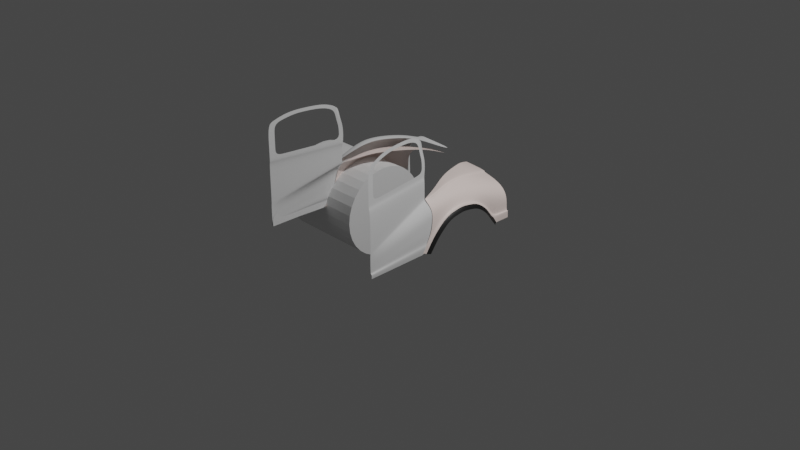 # Source: 2_Door.blend  (saved by Blender 2.93.21; exported with 4.5.12 LTS)
import bpy
from mathutils import Matrix  # noqa: F401  (used for matrix-valued properties, if any)

bpy.ops.wm.read_factory_settings(use_empty=True)
scene = bpy.context.scene
scene.name = 'Scene'

# ---- collections
col_collection = bpy.data.collections.new('Collection'); scene.collection.children.link(col_collection)
col_initial = bpy.data.collections.new('Initial'); scene.collection.children.link(col_initial)
col_disposable = bpy.data.collections.new('Disposable'); scene.collection.children.link(col_disposable)

# ---- materials (node trees are filled in below, after node groups)
mat_material = bpy.data.materials.new('Material')
mat_material.use_transparent_shadow = False
mat_material_001 = bpy.data.materials.new('Material.001')
mat_material_001.use_transparent_shadow = False

# ---- material node trees
mat_material.use_nodes = True; mat_material.node_tree.nodes.clear()
_N = mat_material.node_tree.nodes; _L = mat_material.node_tree.links
n0 = _N.new('ShaderNodeBsdfPrincipled'); n0.name = 'Principled BSDF'; n0.location = (10, 300)
n0.distribution = 'GGX'
n0.subsurface_method = 'BURLEY'
n0.inputs[0].default_value = (1.0, 0.8455, 0.7932, 1.0)
n0.inputs[3].default_value = 1.45
n0.inputs[27].default_value = (0.0, 0.0, 0.0, 1.0)
n0.inputs[28].default_value = 1.0
n1 = _N.new('ShaderNodeOutputMaterial'); n1.name = 'Material Output'; n1.location = (300, 300)
_L.new(n0.outputs[0], n1.inputs[0])
n1.is_active_output = True
mat_material_001.use_nodes = True; mat_material_001.node_tree.nodes.clear()
_N = mat_material_001.node_tree.nodes; _L = mat_material_001.node_tree.links
n0 = _N.new('ShaderNodeBsdfPrincipled'); n0.name = 'Principled BSDF'; n0.location = (10, 300)
n0.distribution = 'GGX'
n0.subsurface_method = 'BURLEY'
n0.inputs[0].default_value = (0.005604, 0.005604, 0.005604, 1.0)
n0.inputs[3].default_value = 1.45
n0.inputs[27].default_value = (0.0, 0.0, 0.0, 1.0)
n0.inputs[28].default_value = 1.0
n1 = _N.new('ShaderNodeOutputMaterial'); n1.name = 'Material Output'; n1.location = (300, 300)
_L.new(n0.outputs[0], n1.inputs[0])
n1.is_active_output = True

# ---- world
world_world = bpy.data.worlds.new('World'); scene.world = world_world
world_world.use_nodes = True; world_world.node_tree.nodes.clear()
_N = world_world.node_tree.nodes; _L = world_world.node_tree.links
n0 = _N.new('ShaderNodeOutputWorld'); n0.name = 'World Output'; n0.location = (300, 300)
n1 = _N.new('ShaderNodeBackground'); n1.name = 'Background'; n1.location = (10, 300)
n1.inputs[0].default_value = (0.05088, 0.05088, 0.05088, 1.0)
_L.new(n1.outputs[0], n0.inputs[0])
n0.is_active_output = True
world_world.color = (0.05088, 0.05088, 0.05088)
world_world.use_sun_shadow = False
world_world.sun_shadow_jitter_overblur = 0.0

# ---- cameras
cam_camera = bpy.data.cameras.new('Camera')
cam_camera.clip_end = 100.0
cam_camera.ortho_scale = 7.314

# ---- lights
light_light = bpy.data.lights.new('Light', 'POINT')
light_light.transmission_factor = 0.0
light_light.energy = 1000.0
light_light.shadow_soft_size = 0.1
light_light.shadow_maximum_resolution = 0.006
light_light.use_absolute_resolution = True

# ---- meshes
me_circle = bpy.data.meshes.new('Circle')
me_circle.from_pydata([(-1.36, 2.488, -0.4913), (-1.701, 0.8181, -1.186), (-1.658, 1.316, -0.9876), (-1.562, 1.957, -0.7149), (-1.701, 0.282, -1.446), (-1.626, -0.09142, -1.626), (-1.097, 2.51, -1.884), (-1.257, 1.974, -1.925), (-1.37, 1.334, -1.974), (-1.427, 0.9016, -2.007), (-1.437, 0.4124, -2.045), (-1.399, 0.01723, -2.075), (-1.295, -0.3497, -2.103), (-1.248, -0.6507, -2.126), (-0.7835, 2.516, -2.222), (-0.8892, 2.027, -2.222), (-1.382, 2.44, -0.5164), (-1.114, 2.453, -1.888), (-0.7949, 2.463, -2.222), (-1.537, -0.6712, -1.827), (-1.311, 2.495, -1.25), (-1.498, 1.85, -1.413), (-1.639, 1.272, -1.526), (-1.71, 0.7983, -1.618), (-1.713, 0.2864, -1.717), (-1.643, -0.1084, -1.795), (-1.562, -0.4831, -1.869), (-1.331, 2.426, -1.267), (-1.531, -0.69, -1.837), (-1.514, -0.7069, -1.856), (-1.243, 2.494, -1.297), (-1.258, 2.491, -1.271), (-1.453, 1.851, -1.445), (-1.432, 1.853, -1.459), (-1.576, 1.274, -1.571), (-1.603, 1.276, -1.564), (-1.649, 0.8046, -1.661), (-1.683, 0.8056, -1.657), (-1.656, 0.2959, -1.758), (-1.695, 0.2943, -1.752), (-1.59, -0.1009, -1.834), (-1.633, -0.1045, -1.819), (-1.499, -0.472, -1.903), (-1.552, -0.4803, -1.883), (-1.263, 2.425, -1.315), (-1.279, 2.422, -1.289), (-0.5788, 1.641, -2.222), (-1.022, 1.09, -2.222), (-1.151, 0.4408, -2.222), (-1.022, -0.2087, -2.222), (-0.5788, -0.7593, -2.222), (-0.002965, -1.134, -2.222), (-1.087, 0.7655, -2.222), (-1.087, 0.116, -2.222), (-0.3035, 1.825, -2.222), (-1.159, 1.212, -2.159), (-1.219, 0.8335, -2.149), (-1.256, 0.4266, -2.15), (-1.205, 0.06663, -2.159), (-1.121, -0.2792, -2.163), (-0.9133, -0.705, -2.174), (-1.617, 1.59, -0.8708), (-1.322, 1.608, -1.953), (-1.046, 1.647, -2.185), (-1.579, 1.519, -1.477), (-1.514, 1.522, -1.523), (-1.539, 1.522, -1.513), (-0.7469, 1.483, -2.222), (-0.5788, 1.641, -2.254), (-1.022, 1.09, -2.254), (-1.151, 0.4408, -2.254), (-1.022, -0.2087, -2.254), (-0.5788, -0.7593, -2.254), (-0.03159, -1.084, -2.225), (-1.087, 0.7655, -2.254), (-1.087, 0.116, -2.254), (-0.3035, 1.825, -2.254), (-0.7469, 1.483, -2.254), (-0.0274, 1.963, -2.285), (-0.4675, 1.641, -2.285), (-0.9728, 1.09, -2.285), (-1.088, 0.4408, -2.285), (-0.9728, -0.2087, -2.285), (-0.5375, -0.7153, -2.285), (-0.008789, -1.051, -2.285), (-1.03, 0.7655, -2.285), (-1.03, 0.116, -2.285), (-0.2221, 1.825, -2.285), (-0.6927, 1.468, -2.285), (-0.01073, 1.85, -2.37), (-0.3909, 1.55, -2.37), (-0.8618, 1.037, -2.37), (-0.9692, 0.4315, -2.37), (-0.8618, -0.1737, -2.37), (-0.4516, -0.6356, -2.37), (-0.007166, -0.9453, -2.37), (-0.9155, 0.7342, -2.37), (-0.9155, 0.1289, -2.37), (-0.1621, 1.721, -2.37), (-0.6008, 1.389, -2.37), (-1.056, 0.4368, -2.321), (-1.0, 0.1215, -2.321), (-0.02662, 1.915, -2.321), (-0.2156, 1.78, -2.321), (-0.9445, -0.1937, -2.321), (-0.5186, -0.677, -2.321), (-0.4539, 1.602, -2.321), (-0.6725, 1.434, -2.321), (-0.006554, -1.006, -2.321), (-0.9445, 1.067, -2.321), (-1.0, 0.7521, -2.321), (-0.2569, 2.497, -2.226), (-0.266, 2.07, -2.22), (-0.2615, 2.451, -2.226), (-0.2662, 2.096, -2.259), (-0.0274, 2.114, -2.285), (-0.2448, 2.084, -2.285), (-0.2627, 2.47, -2.269), (-0.0274, 2.458, -2.285), (-0.2303, 2.465, -2.282), (-0.2589, 2.513, -2.269), (-0.0274, 2.512, -2.285), (-0.2303, 2.509, -2.282), (-0.5761, -0.7805, -2.216), (0.006093, -1.158, -2.216)], [], [(16, 27, 21, 3), (25, 24, 39, 41), (26, 25, 41, 43), (27, 20, 31, 45), (24, 23, 37, 39), (2, 22, 23, 1), (1, 23, 24, 4), (4, 24, 25, 5), (0, 20, 27, 16), (18, 17, 6, 14), (62, 7, 15, 63), (65, 33, 7, 62), (15, 7, 17, 18), (61, 64, 22, 2), (23, 22, 35, 37), (44, 30, 6, 17), (33, 44, 17, 7), (36, 34, 8, 9), (38, 36, 9, 10), (40, 38, 10, 11), (42, 40, 11, 12), (29, 42, 12, 13), (64, 21, 32, 66), (19, 5, 25, 26), (21, 27, 45, 32), (30, 44, 45, 31), (65, 34, 35, 66), (34, 36, 37, 35), (36, 38, 39, 37), (38, 40, 41, 39), (40, 42, 43, 41), (42, 29, 28, 43), (44, 33, 32, 45), (19, 26, 43, 28), (112, 54, 46, 15), (55, 47, 52, 56), (56, 52, 48, 57), (57, 48, 53, 58), (58, 53, 49, 59), (59, 49, 50, 60), (12, 59, 60, 13), (11, 58, 59, 12), (10, 57, 58, 11), (9, 56, 57, 10), (8, 55, 56, 9), (47, 55, 63, 67), (15, 46, 67, 63), (33, 65, 66, 32), (22, 64, 66, 35), (3, 21, 64, 61), (34, 65, 62, 8), (8, 62, 63, 55), (52, 47, 69, 74), (48, 52, 74, 70), (46, 54, 76, 68), (53, 48, 70, 75), (47, 67, 77, 69), (50, 49, 71, 72), (67, 46, 68, 77), (51, 50, 72, 73), (49, 53, 75, 71), (74, 69, 80, 85), (69, 77, 88, 80), (70, 74, 85, 81), (75, 70, 81, 86), (71, 75, 86, 82), (72, 71, 82, 83), (77, 68, 79, 88), (68, 76, 87, 79), (73, 72, 83, 84), (101, 100, 92, 97), (103, 102, 89, 98), (104, 101, 97, 93), (105, 104, 93, 94), (107, 106, 90, 99), (106, 103, 98, 90), (108, 105, 94, 95), (110, 109, 91, 96), (109, 107, 99, 91), (100, 110, 96, 92), (81, 85, 110, 100), (80, 88, 107, 109), (85, 80, 109, 110), (84, 83, 105, 108), (79, 87, 103, 106), (88, 79, 106, 107), (83, 82, 104, 105), (82, 86, 101, 104), (87, 78, 102, 103), (86, 81, 100, 101), (15, 18, 113, 112), (87, 76, 114, 116), (78, 87, 116, 115), (116, 114, 117, 119), (115, 116, 119, 118), (112, 114, 76, 54), (113, 117, 114, 112), (119, 117, 120, 122), (118, 119, 122, 121), (117, 113, 111, 120), (18, 14, 111, 113), (50, 51, 124, 123), (50, 123, 60)])
me_circle.polygons.foreach_set('use_smooth', [True] * 103)
me_circle.polygons.foreach_set('material_index', [0, 0, 0, 0, 0, 0, 0, 0, 0, 0, 0, 0, 0, 0, 0, 0, 0, 0, 0, 0, 0, 0, 0, 0, 0, 0, 0, 0, 0, 0, 0, 0, 0, 0, 0, 0, 0, 0, 0, 0, 0, 0, 0, 0, 0, 0, 0, 0, 0, 0, 0, 0, 0, 0, 0, 0, 0, 0, 0, 0, 0, 0, 0, 0, 0, 0, 0, 0, 0, 0, 1, 1, 1, 1, 1, 1, 1, 1, 1, 1, 1, 1, 1, 1, 1, 1, 1, 1, 1, 1, 0, 0, 0, 0, 0, 0, 0, 0, 0, 0, 0, 0, 0])
_uv = me_circle.uv_layers.new(name='UVMap')
_uv.uv.foreach_set('vector', [0.0, 0.0, 0.0, 0.0, 0.0, 0.0, 0.0, 0.0, 0.0, 0.0, 0.0, 0.0, 0.0, 0.0, 0.0, 0.0, 0.0, 0.0, 0.0, 0.0, 0.0, 0.0, 0.0, 0.0, 0.0, 0.0, 0.0, 0.0, 0.0, 0.0, 0.0, 0.0, 0.0, 0.0, 0.0, 0.0, 0.0, 0.0, 0.0, 0.0, 0.0, 0.0, 0.0, 0.0, 0.0, 0.0, 0.0, 0.0, 0.0, 0.0, 0.0, 0.0, 0.0, 0.0, 0.0, 0.0, 0.0, 0.0, 0.0, 0.0, 0.0, 0.0, 0.0, 0.0, 0.0, 0.0, 0.0, 0.0, 0.0, 0.0, 0.0, 0.0, 0.0, 0.0, 0.0, 0.0, 0.0, 0.0, 0.0, 0.0, 0.0, 0.0, 0.0, 0.0, 0.0, 0.0, 0.0, 0.0, 0.0, 0.0, 0.0, 0.0, 0.0, 0.0, 0.0, 0.0, 0.0, 0.0, 0.0, 0.0, 0.0, 0.0, 0.0, 0.0, 0.0, 0.0, 0.0, 0.0, 0.0, 0.0, 0.0, 0.0, 0.0, 0.0, 0.0, 0.0, 0.0, 0.0, 0.0, 0.0, 0.0, 0.0, 0.0, 0.0, 0.0, 0.0, 0.0, 0.0, 0.0, 0.0, 0.0, 0.0, 0.0, 0.0, 0.0, 0.0, 0.0, 0.0, 0.0, 0.0, 0.0, 0.0, 0.0, 0.0, 0.0, 0.0, 0.0, 0.0, 0.0, 0.0, 0.0, 0.0, 0.0, 0.0, 0.0, 0.0, 0.0, 0.0, 0.0, 0.0, 0.0, 0.0, 0.0, 0.0, 0.0, 0.0, 0.0, 0.0, 0.0, 0.0, 0.0, 0.0, 0.0, 0.0, 0.0, 0.0, 0.0, 0.0, 0.0, 0.0, 0.0, 0.0, 0.0, 0.0, 0.0, 0.0, 0.0, 0.0, 0.0, 0.0, 0.0, 0.0, 0.0, 0.0, 0.0, 0.0, 0.0, 0.0, 0.0, 0.0, 0.0, 0.0, 0.0, 0.0, 0.0, 0.0, 0.0, 0.0, 0.0, 0.0, 0.0, 0.0, 0.0, 0.0, 0.0, 0.0, 0.0, 0.0, 0.0, 0.0, 0.0, 0.0, 0.0, 0.0, 0.0, 0.0, 0.0, 0.0, 0.0, 0.0, 0.0, 0.0, 0.0, 0.0, 0.0, 0.0, 0.0, 0.0, 0.0, 0.0, 0.0, 0.0, 0.0, 0.0, 0.0, 0.0, 0.0, 0.0, 0.0, 0.0, 0.0, 0.0, 0.0, 0.0, 0.0, 0.0, 0.0, 0.0, 0.0, 0.0, 0.0, 0.0, 0.0, 0.0, 0.0, 0.0, 0.0, 0.0, 0.0, 0.0, 0.0, 0.0, 0.0, 0.0, 0.0, 0.0, 0.0, 0.0, 0.0, 0.0, 0.0, 0.0, 0.0, 0.0, 0.0, 0.0, 0.0, 0.0, 0.0, 0.0, 0.0, 0.0, 0.0, 0.0, 0.0, 0.0, 0.0, 0.0, 0.0, 0.0, 0.0, 0.0, 0.0, 0.0, 0.0, 0.0, 0.0, 0.0, 0.0, 0.0, 0.0, 0.0, 0.0, 0.0, 0.0, 0.0, 0.0, 0.0, 0.0, 0.0, 0.0, 0.0, 0.0, 0.0, 0.0, 0.0, 0.0, 0.0, 0.0, 0.0, 0.0, 0.0, 0.0, 0.0, 0.0, 0.0, 0.0, 0.0, 0.0, 0.0, 0.0, 0.0, 0.0, 0.0, 0.0, 0.0, 0.0, 0.0, 0.0, 0.0, 0.0, 0.0, 0.0, 0.0, 0.0, 0.0, 0.0, 0.0, 0.0, 0.0, 0.0, 0.0, 0.0, 0.0, 0.0, 0.0, 0.0, 0.0, 0.0, 0.0, 0.0, 0.0, 0.0, 0.0, 0.0, 0.0, 0.0, 0.0, 0.0, 0.0, 0.0, 0.0, 0.0, 0.0, 0.0, 0.0, 0.0, 0.0, 0.0, 0.0, 0.0, 0.0, 0.0, 0.0, 0.0, 0.0, 0.0, 0.0, 0.0, 0.0, 0.0, 0.0, 0.0, 0.0, 0.0, 0.0, 0.0, 0.0, 0.0, 0.0, 0.0, 0.0, 0.0, 0.0, 0.0, 0.0, 0.0, 0.0, 0.0, 0.0, 0.0, 0.0, 0.0, 0.0, 0.0, 0.0, 0.0, 0.0, 0.0, 0.0, 0.0, 0.0, 0.0, 0.0, 0.0, 0.0, 0.0, 0.0, 0.0, 0.0, 0.0, 0.0, 0.0, 0.0, 0.0, 0.0, 0.0, 0.0, 0.0, 0.0, 0.0, 0.0, 0.0, 0.0, 0.0, 0.0, 0.0, 0.0, 0.0, 0.0, 0.0, 0.0, 0.0, 0.0, 0.0, 0.0, 0.0, 0.0, 0.0, 0.0, 0.0, 0.0, 0.0, 0.0, 0.0, 0.0, 0.0, 0.0, 0.0, 0.0, 0.0, 0.0, 0.0, 0.0, 0.0, 0.0, 0.0, 0.0, 0.0, 0.0, 0.0, 0.0, 0.0, 0.0, 0.0, 0.0, 0.0, 0.0, 0.0, 0.0, 0.0, 0.0, 0.0, 0.0, 0.0, 0.0, 0.0, 0.0, 0.0, 0.0, 0.0, 0.0, 0.0, 0.0, 0.0, 0.0, 0.0, 0.0, 0.0, 0.0, 0.0, 0.0, 0.0, 0.0, 0.0, 0.0, 0.0, 0.0, 0.0, 0.0, 0.0, 0.0, 0.0, 0.0, 0.0, 0.0, 0.0, 0.0, 0.0, 0.0, 0.0, 0.0, 0.0, 0.0, 0.0, 0.0, 0.0, 0.0, 0.0, 0.0, 0.0, 0.0, 0.0, 0.0, 0.0, 0.0, 0.0, 0.0, 0.0, 0.0, 0.0, 0.0, 0.0, 0.0, 0.0, 0.0, 0.0, 0.0, 0.0, 0.0, 0.0, 0.0, 0.0, 0.0, 0.0, 0.0, 0.0, 0.0, 0.0, 0.0, 0.0, 0.0, 0.0, 0.0, 0.0, 0.0, 0.0, 0.0, 0.0, 0.0, 0.0, 0.0, 0.0, 0.0, 0.0, 0.0, 0.0, 0.0, 0.0, 0.0, 0.0, 0.0, 0.0, 0.0, 0.0, 0.0, 0.0, 0.0, 0.0, 0.0, 0.0, 0.0, 0.0, 0.0, 0.0, 0.0, 0.0, 0.0, 0.0, 0.0, 0.0, 0.0, 0.0, 0.0, 0.0, 0.0, 0.0, 0.0, 0.0, 0.0, 0.0, 0.0, 0.0, 0.0, 0.0, 0.0, 0.0, 0.0, 0.0, 0.0, 0.0, 0.0, 0.0, 0.0, 0.0, 0.0, 0.0, 0.0, 0.0, 0.0, 0.0, 0.0, 0.0, 0.0, 0.0, 0.0, 0.0, 0.0, 0.0, 0.0, 0.0, 0.0, 0.0, 0.0, 0.0, 0.0, 0.0, 0.0, 0.0, 0.0, 0.0, 0.0, 0.0, 0.0, 0.0, 0.0, 0.0, 0.0, 0.0, 0.0, 0.0, 0.0, 0.0, 0.0, 0.0, 0.0, 0.0, 0.0, 0.0, 0.0, 0.0, 0.0, 0.0, 0.0, 0.0, 0.0, 0.0, 0.0, 0.0, 0.0, 0.0, 0.0, 0.0, 0.0, 0.0, 0.0, 0.0, 0.0, 0.0, 0.0, 0.0, 0.0, 0.0, 0.0, 0.0, 0.0, 0.0, 0.0, 0.0, 0.0, 0.0, 0.0, 0.0, 0.0, 0.0, 0.0, 0.0, 0.0, 0.0, 0.0, 0.0, 0.0, 0.0, 0.0, 0.0, 0.0, 0.0, 0.0, 0.0, 0.0, 0.0, 0.0, 0.0, 0.0, 0.0, 0.0, 0.0, 0.0, 0.0, 0.0, 0.0, 0.0, 0.0, 0.0, 0.0, 0.0, 0.0, 0.0, 0.0, 0.0, 0.0, 0.0, 0.0, 0.0, 0.0, 0.0, 0.0, 0.0, 0.0, 0.0, 0.0, 0.0, 0.0, 0.0, 0.0, 0.0, 0.0, 0.0, 0.0, 0.0, 0.0, 0.0, 0.0, 0.0, 0.0, 0.0, 0.0, 0.0, 0.0, 0.0, 0.0, 0.0, 0.0, 0.0, 0.0, 0.0, 0.0, 0.0, 0.0, 0.0, 0.0, 0.0, 0.0, 0.0, 0.0, 0.0, 0.0, 0.0, 0.0, 0.0, 0.0, 0.0, 0.0, 0.0, 0.0, 0.0, 0.0, 0.0, 0.0, 0.0, 0.0, 0.0])
me_circle.materials.append(mat_material)
me_circle.materials.append(mat_material_001)
me_circle.use_remesh_fix_poles = True
me_circle.use_remesh_preserve_attributes = False
me_circle.update()
me_circle_001 = bpy.data.meshes.new('Circle.001')
me_circle_001.from_pydata([(-1.25, -0.6714, -2.135), (-1.517, -0.7134, -1.834), (-1.501, -0.7316, -1.854), (-0.9133, -0.7241, -2.17), (-0.5855, -0.8134, -2.209), (-0.003255, -1.176, -2.241), (-0.5656, -3.226, -2.254), (-0.7841, -3.209, -2.253), (-0.7672, -3.225, -2.253), (-0.2946, -3.226, -2.254), (-0.2227, -3.223, -2.255), (-0.003255, -3.216, -2.287), (-0.5765, -0.9105, -2.207), (-0.898, -0.7861, -2.172), (-1.233, -0.7343, -2.139), (-1.488, -0.794, -1.864), (-1.503, -0.7759, -1.845), (-0.003255, -1.264, -2.239), (-0.5657, -0.9824, -2.208), (-1.472, -0.8698, -1.876), (-0.003255, -1.324, -2.241), (-0.8793, -0.8615, -2.174), (-1.212, -0.8108, -2.143), (-1.487, -0.8517, -1.858), (-0.2502, -1.024, -2.258), (-0.1475, -3.219, -2.303), (-0.2464, -1.115, -2.255), (-0.2418, -1.18, -2.257), (-0.28, -1.08, -2.207), (-0.2744, -1.146, -2.208), (-0.2847, -0.9872, -2.209), (-0.1478, -3.22, -2.255), (-2.119, -0.7286, -1.846), (-2.102, -3.216, -2.253), (-2.124, -0.7922, -1.857), (-2.131, -0.8695, -1.87), (-2.167, -0.7101, -1.802), (-2.15, -3.227, -2.209), (-2.173, -0.7737, -1.813), (-2.18, -0.85, -1.83), (-0.2514, -3.036, -2.251), (-0.8303, -3.03, -2.222), (-0.003255, -3.058, -2.283), (-0.3435, -3.028, -2.247), (-0.6197, -3.024, -2.245), (-0.847, -3.014, -2.22), (-0.1554, -3.049, -2.299), (-0.1584, -3.046, -2.251), (-2.105, -3.019, -2.221), (-2.153, -3.029, -2.177), (-2.36, -0.6904, -1.802), (-2.344, -3.227, -2.209), (-2.366, -0.754, -1.813), (-2.373, -0.8303, -1.83), (-2.346, -3.029, -2.177), (-3.403, -0.8562, -1.824), (-3.391, -3.191, -2.209), (-3.363, -0.9253, -1.813), (-3.385, -0.9862, -1.83), (-3.356, -3.018, -2.177), (-2.583, -3.228, -2.209), (-2.823, -3.228, -2.209), (-3.063, -3.228, -2.209), (-3.066, -3.03, -2.177), (-2.826, -3.03, -2.177), (-2.586, -3.03, -2.177), (-2.61, -0.8237, -1.83), (-2.846, -0.85, -1.83), (-3.083, -0.9354, -1.83), (-3.076, -0.8591, -1.813), (-2.839, -0.7737, -1.813), (-2.602, -0.7474, -1.813), (-3.07, -0.7955, -1.802), (-2.834, -0.7101, -1.802), (-2.597, -0.6838, -1.802), (-3.429, -0.9253, -1.813), (-3.515, -1.002, -1.83), (-3.468, -3.018, -2.177), (-0.4328, -2.667, -2.235), (-0.5221, -2.306, -2.223), (-0.6114, -1.945, -2.211), (-0.7007, -1.584, -2.199), (-0.79, -1.223, -2.186), (-0.7184, -2.655, -2.228), (-0.8171, -2.286, -2.211), (-0.9159, -1.917, -2.194), (-1.015, -1.549, -2.177), (-1.113, -1.18, -2.16), (-0.9537, -2.654, -2.159), (-1.06, -2.293, -2.099), (-1.167, -1.933, -2.039), (-1.274, -1.573, -1.978), (-1.38, -1.212, -1.918), (-2.109, -2.661, -2.162), (-2.113, -2.303, -2.104), (-2.118, -1.944, -2.045), (-2.122, -1.586, -1.987), (-2.127, -1.228, -1.928), (-2.157, -2.666, -2.119), (-2.162, -2.303, -2.061), (-2.166, -1.94, -2.004), (-2.171, -1.576, -1.946), (-2.175, -1.213, -1.888), (-0.5133, -1.325, -2.216), (-0.4609, -1.667, -2.223), (-0.4085, -2.009, -2.23), (-0.3562, -2.351, -2.237), (-0.3038, -2.693, -2.244), (-1.365, -1.23, -1.934), (-1.258, -1.59, -1.991), (-1.151, -1.95, -2.049), (-1.044, -2.31, -2.106), (-0.9372, -2.67, -2.164), (-0.003255, -1.613, -2.248), (-0.003255, -1.902, -2.255), (-0.003255, -2.191, -2.262), (-0.003255, -2.48, -2.269), (-0.003255, -2.769, -2.276), (-0.2274, -1.492, -2.264), (-0.213, -1.803, -2.271), (-0.1986, -2.114, -2.278), (-0.1842, -2.426, -2.285), (-0.1698, -2.737, -2.292), (-0.255, -1.463, -2.216), (-0.2357, -1.779, -2.223), (-0.2164, -2.096, -2.23), (-0.197, -2.413, -2.237), (-0.1777, -2.73, -2.244), (-2.351, -2.663, -2.119), (-2.355, -2.296, -2.061), (-2.359, -1.93, -2.004), (-2.364, -1.563, -1.946), (-2.368, -1.197, -1.888), (-3.457, -2.682, -2.119), (-3.536, -2.346, -2.061), (-3.547, -2.01, -2.004), (-3.543, -1.674, -1.946), (-3.51, -1.335, -1.888), (-3.599, -2.68, -2.119), (-3.65, -2.346, -2.061), (-3.66, -2.016, -2.004), (-3.654, -1.674, -1.946), (-3.631, -1.338, -1.888)], [], [(43, 40, 10, 9), (44, 43, 9, 6), (45, 41, 8, 7), (46, 42, 11, 25), (41, 44, 6, 8), (2, 0, 14, 15), (24, 5, 17, 26), (1, 2, 15, 16), (0, 3, 13, 14), (3, 4, 12, 13), (15, 14, 22, 19), (26, 17, 20, 27), (16, 15, 19, 23), (14, 13, 21, 22), (13, 12, 18, 21), (28, 26, 27, 29), (30, 24, 26, 28), (47, 46, 25, 31), (40, 47, 31, 10), (4, 30, 28, 12), (12, 28, 29, 18), (45, 7, 33, 48), (16, 23, 35, 34), (1, 16, 34, 32), (48, 33, 37, 49), (34, 35, 39, 38), (32, 34, 38, 36), (93, 48, 49, 98), (88, 45, 48, 93), (107, 127, 47, 40), (127, 122, 46, 47), (112, 83, 44, 41), (122, 117, 42, 46), (88, 112, 41, 45), (83, 78, 43, 44), (78, 107, 40, 43), (49, 37, 51, 54), (38, 39, 53, 52), (98, 49, 54, 128), (36, 38, 52, 50), (63, 62, 56, 59), (69, 68, 58, 57), (72, 69, 57, 55), (50, 52, 71, 74), (74, 71, 70, 73), (73, 70, 69, 72), (52, 53, 66, 71), (71, 66, 67, 70), (70, 67, 68, 69), (54, 51, 60, 65), (65, 60, 61, 64), (64, 61, 62, 63), (133, 59, 77, 138), (55, 57, 75), (59, 56, 77), (57, 58, 76, 75), (58, 137, 142, 76), (137, 136, 141, 142), (136, 135, 140, 141), (135, 134, 139, 140), (134, 133, 138, 139), (39, 102, 132, 53), (102, 101, 131, 132), (101, 100, 130, 131), (100, 99, 129, 130), (99, 98, 128, 129), (21, 18, 103, 82), (82, 103, 104, 81), (81, 104, 105, 80), (80, 105, 106, 79), (79, 106, 107, 78), (22, 21, 82, 87), (87, 82, 81, 86), (86, 81, 80, 85), (85, 80, 79, 84), (84, 79, 78, 83), (23, 19, 108, 92), (92, 108, 109, 91), (91, 109, 110, 90), (90, 110, 111, 89), (89, 111, 112, 88), (27, 20, 113, 118), (118, 113, 114, 119), (119, 114, 115, 120), (120, 115, 116, 121), (121, 116, 117, 122), (19, 22, 87, 108), (108, 87, 86, 109), (109, 86, 85, 110), (110, 85, 84, 111), (111, 84, 83, 112), (29, 27, 118, 123), (123, 118, 119, 124), (124, 119, 120, 125), (125, 120, 121, 126), (126, 121, 122, 127), (18, 29, 123, 103), (103, 123, 124, 104), (104, 124, 125, 105), (105, 125, 126, 106), (106, 126, 127, 107), (23, 92, 97, 35), (92, 91, 96, 97), (91, 90, 95, 96), (90, 89, 94, 95), (89, 88, 93, 94), (35, 97, 102, 39), (97, 96, 101, 102), (96, 95, 100, 101), (95, 94, 99, 100), (94, 93, 98, 99)])
me_circle_001.polygons.foreach_set('use_smooth', [True] * 111)
_uv = me_circle_001.uv_layers.new(name='UVMap')
_uv.uv.foreach_set('vector', [0.0, 0.0, 0.0, 0.0, 0.0, 0.0, 0.0, 0.0, 0.0, 0.0, 0.0, 0.0, 0.0, 0.0, 0.0, 0.0, 0.0, 0.0, 0.0, 0.0, 0.0, 0.0, 0.0, 0.0, 0.0, 0.0, 0.0, 0.0, 0.0, 0.0, 0.0, 0.0, 0.0, 0.0, 0.0, 0.0, 0.0, 0.0, 0.0, 0.0, 0.0, 0.0, 0.0, 0.0, 0.0, 0.0, 0.0, 0.0, 0.0, 0.0, 0.0, 0.0, 0.0, 0.0, 0.0, 0.0, 0.0, 0.0, 0.0, 0.0, 0.0, 0.0, 0.0, 0.0, 0.0, 0.0, 0.0, 0.0, 0.0, 0.0, 0.0, 0.0, 0.0, 0.0, 0.0, 0.0, 0.0, 0.0, 0.0, 0.0, 0.0, 0.0, 0.0, 0.0, 0.0, 0.0, 0.0, 0.0, 0.0, 0.0, 0.0, 0.0, 0.0, 0.0, 0.0, 0.0, 0.0, 0.0, 0.0, 0.0, 0.0, 0.0, 0.0, 0.0, 0.0, 0.0, 0.0, 0.0, 0.0, 0.0, 0.0, 0.0, 0.0, 0.0, 0.0, 0.0, 0.0, 0.0, 0.0, 0.0, 0.0, 0.0, 0.0, 0.0, 0.0, 0.0, 0.0, 0.0, 0.0, 0.0, 0.0, 0.0, 0.0, 0.0, 0.0, 0.0, 0.0, 0.0, 0.0, 0.0, 0.0, 0.0, 0.0, 0.0, 0.0, 0.0, 0.0, 0.0, 0.0, 0.0, 0.0, 0.0, 0.0, 0.0, 0.0, 0.0, 0.0, 0.0, 0.0, 0.0, 0.0, 0.0, 0.0, 0.0, 0.0, 0.0, 0.0, 0.0, 0.0, 0.0, 0.0, 0.0, 0.0, 0.0, 0.0, 0.0, 0.0, 0.0, 0.0, 0.0, 0.0, 0.0, 0.0, 0.0, 0.0, 0.0, 0.0, 0.0, 0.0, 0.0, 0.0, 0.0, 0.0, 0.0, 0.0, 0.0, 0.0, 0.0, 0.0, 0.0, 0.0, 0.0, 0.0, 0.0, 0.0, 0.0, 0.0, 0.0, 0.0, 0.0, 0.0, 0.0, 0.0, 0.0, 0.0, 0.0, 0.0, 0.0, 0.0, 0.0, 0.0, 0.0, 0.0, 0.0, 0.0, 0.0, 0.0, 0.0, 0.0, 0.0, 0.0, 0.0, 0.0, 0.0, 0.0, 0.0, 0.0, 0.0, 0.0, 0.0, 0.0, 0.0, 0.0, 0.0, 0.0, 0.0, 0.0, 0.0, 0.0, 0.0, 0.0, 0.0, 0.0, 0.0, 0.0, 0.0, 0.0, 0.0, 0.0, 0.0, 0.0, 0.0, 0.0, 0.0, 0.0, 0.0, 0.0, 0.0, 0.0, 0.0, 0.0, 0.0, 0.0, 0.0, 0.0, 0.0, 0.0, 0.0, 0.0, 0.0, 0.0, 0.0, 0.0, 0.0, 0.0, 0.0, 0.0, 0.0, 0.0, 0.0, 0.0, 0.0, 0.0, 0.0, 0.0, 0.0, 0.0, 0.0, 0.0, 0.0, 0.0, 0.0, 0.0, 0.0, 0.0, 0.0, 0.0, 0.0, 0.0, 0.0, 0.0, 0.0, 0.0, 0.0, 0.0, 0.0, 0.0, 0.0, 0.0, 0.0, 0.0, 0.0, 0.0, 0.0, 0.0, 0.0, 0.0, 0.0, 0.0, 0.0, 0.0, 0.0, 0.0, 0.0, 0.0, 0.0, 0.0, 0.0, 0.0, 0.0, 0.0, 0.0, 0.0, 0.0, 0.0, 0.0, 0.0, 0.0, 0.0, 0.0, 0.0, 0.0, 0.0, 0.0, 0.0, 0.0, 0.0, 0.0, 0.0, 0.0, 0.0, 0.0, 0.0, 0.0, 0.0, 0.0, 0.0, 0.0, 0.0, 0.0, 0.0, 0.0, 0.0, 0.0, 0.0, 0.0, 0.0, 0.0, 0.0, 0.0, 0.0, 0.0, 0.0, 0.0, 0.0, 0.0, 0.0, 0.0, 0.0, 0.0, 0.0, 0.0, 0.0, 0.0, 0.0, 0.0, 0.0, 0.0, 0.0, 0.0, 0.0, 0.0, 0.0, 0.0, 0.0, 0.0, 0.0, 0.0, 0.0, 0.0, 0.0, 0.0, 0.0, 0.0, 0.0, 0.0, 0.0, 0.0, 0.0, 0.0, 0.0, 0.0, 0.0, 0.0, 0.0, 0.0, 0.0, 0.0, 0.0, 0.0, 0.0, 0.0, 0.0, 0.0, 0.0, 0.0, 0.0, 0.0, 0.0, 0.0, 0.0, 0.0, 0.0, 0.0, 0.0, 0.0, 0.0, 0.0, 0.0, 0.0, 0.0, 0.0, 0.0, 0.0, 0.0, 0.0, 0.0, 0.0, 0.0, 0.0, 0.0, 0.0, 0.0, 0.0, 0.0, 0.0, 0.0, 0.0, 0.0, 0.0, 0.0, 0.0, 0.0, 0.0, 0.0, 0.0, 0.0, 0.0, 0.0, 0.0, 0.0, 0.0, 0.0, 0.0, 0.0, 0.0, 0.0, 0.0, 0.0, 0.0, 0.0, 0.0, 0.0, 0.0, 0.0, 0.0, 0.0, 0.0, 0.0, 0.0, 0.0, 0.0, 0.0, 0.0, 0.0, 0.0, 0.0, 0.0, 0.0, 0.0, 0.0, 0.0, 0.0, 0.0, 0.0, 0.0, 0.0, 0.0, 0.0, 0.0, 0.0, 0.0, 0.0, 0.0, 0.0, 0.0, 0.0, 0.0, 0.0, 0.0, 0.0, 0.0, 0.0, 0.0, 0.0, 0.0, 0.0, 0.0, 0.0, 0.0, 0.0, 0.0, 0.0, 0.0, 0.0, 0.0, 0.0, 0.0, 0.0, 0.0, 0.0, 0.0, 0.0, 0.0, 0.0, 0.0, 0.0, 0.0, 0.0, 0.0, 0.0, 0.0, 0.0, 0.0, 0.0, 0.0, 0.0, 0.0, 0.0, 0.0, 0.0, 0.0, 0.0, 0.0, 0.0, 0.0, 0.0, 0.0, 0.0, 0.0, 0.0, 0.0, 0.0, 0.0, 0.0, 0.0, 0.0, 0.0, 0.0, 0.0, 0.0, 0.0, 0.0, 0.0, 0.0, 0.0, 0.0, 0.0, 0.0, 0.0, 0.0, 0.0, 0.0, 0.0, 0.0, 0.0, 0.0, 0.0, 0.0, 0.0, 0.0, 0.0, 0.0, 0.0, 0.0, 0.0, 0.0, 0.0, 0.0, 0.0, 0.0, 0.0, 0.0, 0.0, 0.0, 0.0, 0.0, 0.0, 0.0, 0.0, 0.0, 0.0, 0.0, 0.0, 0.0, 0.0, 0.0, 0.0, 0.0, 0.0, 0.0, 0.0, 0.0, 0.0, 0.0, 0.0, 0.0, 0.0, 0.0, 0.0, 0.0, 0.0, 0.0, 0.0, 0.0, 0.0, 0.0, 0.0, 0.0, 0.0, 0.0, 0.0, 0.0, 0.0, 0.0, 0.0, 0.0, 0.0, 0.0, 0.0, 0.0, 0.0, 0.0, 0.0, 0.0, 0.0, 0.0, 0.0, 0.0, 0.0, 0.0, 0.0, 0.0, 0.0, 0.0, 0.0, 0.0, 0.0, 0.0, 0.0, 0.0, 0.0, 0.0, 0.0, 0.0, 0.0, 0.0, 0.0, 0.0, 0.0, 0.0, 0.0, 0.0, 0.0, 0.0, 0.0, 0.0, 0.0, 0.0, 0.0, 0.0, 0.0, 0.0, 0.0, 0.0, 0.0, 0.0, 0.0, 0.0, 0.0, 0.0, 0.0, 0.0, 0.0, 0.0, 0.0, 0.0, 0.0, 0.0, 0.0, 0.0, 0.0, 0.0, 0.0, 0.0, 0.0, 0.0, 0.0, 0.0, 0.0, 0.0, 0.0, 0.0, 0.0, 0.0, 0.0, 0.0, 0.0, 0.0, 0.0, 0.0, 0.0, 0.0, 0.0, 0.0, 0.0, 0.0, 0.0, 0.0, 0.0, 0.0, 0.0, 0.0, 0.0, 0.0, 0.0, 0.0, 0.0, 0.0, 0.0, 0.0, 0.0, 0.0, 0.0, 0.0, 0.0, 0.0, 0.0, 0.0, 0.0, 0.0, 0.0, 0.0, 0.0, 0.0, 0.0, 0.0, 0.0, 0.0, 0.0, 0.0, 0.0, 0.0, 0.0, 0.0, 0.0, 0.0, 0.0, 0.0, 0.0, 0.0, 0.0, 0.0, 0.0, 0.0, 0.0, 0.0, 0.0, 0.0, 0.0, 0.0, 0.0, 0.0, 0.0, 0.0, 0.0, 0.0, 0.0, 0.0, 0.0, 0.0, 0.0, 0.0, 0.0, 0.0, 0.0, 0.0, 0.0, 0.0, 0.0, 0.0, 0.0, 0.0, 0.0, 0.0, 0.0, 0.0, 0.0, 0.0, 0.0, 0.0, 0.0, 0.0, 0.0, 0.0, 0.0, 0.0, 0.0, 0.0, 0.0, 0.0, 0.0, 0.0, 0.0, 0.0, 0.0, 0.0, 0.0, 0.0, 0.0, 0.0, 0.0, 0.0, 0.0, 0.0, 0.0, 0.0, 0.0, 0.0, 0.0, 0.0, 0.0, 0.0, 0.0, 0.0, 0.0, 0.0, 0.0, 0.0, 0.0, 0.0, 0.0, 0.0, 0.0])
me_circle_001.use_remesh_fix_poles = True
me_circle_001.use_remesh_preserve_attributes = False
me_circle_001.update()
me_plane_001 = bpy.data.meshes.new('Plane.001')
me_plane_001.from_pydata([(0.6398, -1.005, 2.455e-08), (0.05112, 0.9102, 1.574e-08), (0.97, 0.9251, -4.498e-10), (-0.2421, 0.4454, 1.135e-08), (-0.238, 0.03341, 1.141e-08), (0.3926, -0.3633, 2.085e-08), (0.5663, -0.7588, 2.345e-08), (1.0, -0.7533, 0.0), (1.0, -0.3533, 0.0), (1.0, 0.03927, 0.0), (1.0, 0.4393, 0.0), (-0.3023, 0.2343, 1.045e-08), (1.0, 0.233, 0.0), (1.0, 0.6805, 0.0), (-0.1349, 0.6769, 1.295e-08), (-0.2517, 0.9102, 0.08175), (-0.5449, 0.4454, 0.0303), (-0.5409, 0.03341, 0.0303), (0.1073, -0.3633, 0.009944), (0.4402, -0.7588, 0.001831), (-0.6051, 0.2343, 0.02668), (-0.4377, 0.6769, 0.05706), (-0.4594, 0.9102, 0.1691), (-0.7526, 0.4454, 0.09295), (-0.7485, 0.03341, 0.05796), (-0.09707, -0.3633, 0.01792), (0.2533, -0.7588, 0.003899), (-0.8128, 0.2343, 0.0741), (-0.6454, 0.6769, 0.1403), (-0.4334, 0.9102, 0.2744), (-0.7899, 0.4352, 0.1647), (-0.7604, 0.02316, 0.1071), (-0.1235, -0.3736, 0.02297), (0.2884, -0.7588, 0.005803), (-0.8624, 0.2241, 0.1341), (-0.6763, 0.6667, 0.2244), (-0.3974, 0.9102, 0.6732), (-0.7699, 0.4454, 0.231), (-0.7658, 0.03341, 0.1528), (-0.1907, -0.3633, 0.03916), (0.2051, -0.7588, 0.007694), (-0.8301, 0.2343, 0.1867), (-0.6627, 0.6834, 0.3205), (1.007, -0.9946, 1.508e-08), (0.6269, -0.9614, 2.436e-08), (1.006, -0.9521, 1.242e-08), (0.9151, 0.9242, 5.166e-10), (0.9741, -0.7536, 1.4e-09), (0.9637, -0.3539, 1.245e-09), (0.9261, 0.03892, 6.811e-10), (0.9258, 0.4396, 6.775e-10), (0.9223, 0.2331, 6.237e-10), (0.9322, 0.6803, 7.733e-10), (0.9851, -0.9952, 1.564e-08), (0.9832, -0.9526, 1.314e-08), (1.0, 0.8819, 0.0), (0.06391, 0.8679, 1.593e-08), (-0.2389, 0.8679, 0.07978), (-0.4466, 0.8679, 0.1668), (-0.4206, 0.8679, 0.2696), (-0.3909, 0.8646, 0.4294), (0.9441, 0.881, 9.51e-10), (0.6379, -0.9982, 2.453e-08), (-0.3804, 0.03869, 0.008956), (0.2164, -0.3633, 0.008456), (-0.273, 0.6778, 0.02239), (-0.4157, 0.4501, 0.009383), (0.459, -0.7588, 0.001557), (-0.0953, 0.9102, 0.05003), (-0.4324, 0.2276, 0.004087), (1.007, -0.9882, 1.468e-08), (0.9848, -0.9888, 1.527e-08), (-0.08418, 0.8679, 0.05485)], [], [(61, 55, 2, 46), (54, 45, 7, 47), (47, 7, 8, 48), (48, 8, 9, 49), (51, 12, 10, 50), (49, 9, 12, 51), (50, 10, 13, 52), (64, 63, 17, 18), (66, 65, 21, 16), (62, 44, 6, 67), (72, 68, 15, 57), (67, 64, 18, 19), (69, 66, 16, 20), (63, 69, 20, 17), (57, 15, 22, 58), (19, 18, 25, 26), (17, 20, 27, 24), (0, 19, 26), (20, 16, 23, 27), (18, 17, 24, 25), (16, 21, 28, 23), (58, 22, 29, 59), (26, 25, 32, 33), (24, 27, 34, 31), (0, 26, 33), (27, 23, 30, 34), (25, 24, 31, 32), (23, 28, 35, 30), (31, 34, 41, 38), (0, 33, 40), (34, 30, 37, 41), (32, 31, 38, 39), (30, 35, 42, 37), (59, 29, 36, 60), (33, 32, 39, 40), (71, 70, 45, 54), (62, 71, 54, 44), (3, 50, 52, 14), (4, 49, 51, 11), (11, 51, 50, 3), (5, 48, 49, 4), (6, 47, 48, 5), (44, 54, 47, 6), (56, 61, 46, 1), (14, 52, 61, 56), (35, 59, 60, 42), (28, 58, 59, 35), (21, 57, 58, 28), (65, 72, 57, 21), (52, 13, 55, 61), (14, 56, 72, 65), (0, 53, 71, 62), (53, 43, 70, 71), (4, 11, 69, 63), (11, 3, 66, 69), (6, 5, 64, 67), (56, 1, 68, 72), (0, 62, 67, 19), (3, 14, 65, 66), (5, 4, 63, 64)])
me_plane_001.polygons.foreach_set('use_smooth', [True] * 60)
_uv = me_plane_001.uv_layers.new(name='UVMap')
_uv.uv.foreach_set('vector', [0.9403, 0.9895, 1.0, 0.9895, 1.0, 1.0, 0.9403, 1.0, 0.9895, 0.06952, 1.0, 0.07255, 1.0, 0.1234, 0.9403, 0.1234, 0.9403, 0.1234, 1.0, 0.1234, 1.0, 0.3234, 0.9403, 0.3234, 0.9403, 0.3234, 1.0, 0.3234, 1.0, 0.5234, 0.9403, 0.5234, 0.9403, 0.6202, 1.0, 0.6202, 1.0, 0.7234, 0.9403, 0.7234, 0.9403, 0.5234, 1.0, 0.5234, 1.0, 0.6202, 0.9403, 0.6202, 0.9403, 0.7234, 1.0, 0.7234, 1.0, 0.8684, 0.9403, 0.8684, 0.0, 0.3234, 0.0, 0.5234, 0.0, 0.5234, 0.0, 0.3234, 0.0, 0.7234, 0.0, 0.8684, 0.0, 0.8684, 0.0, 0.7234, 0.0, 0.003252, 0.0, 0.02174, 0.0, 0.1234, 0.0, 0.1234, 0.0, 0.9895, 0.0, 1.0, 0.0, 1.0, 0.0, 0.9895, 0.0, 0.1234, 0.0, 0.3234, 0.0, 0.3234, 0.0, 0.1234, 0.0, 0.6202, 0.0, 0.7234, 0.0, 0.7234, 0.0, 0.6202, 0.0, 0.5234, 0.0, 0.6202, 0.0, 0.6202, 0.0, 0.5234, 0.0, 0.9895, 0.0, 1.0, 0.0, 1.0, 0.0, 0.9895, 0.0, 0.1234, 0.0, 0.3234, 0.0, 0.3234, 0.0, 0.1234, 0.0, 0.5234, 0.0, 0.6202, 0.0, 0.6202, 0.0, 0.5234, 0.0, 0.0, 0.0, 0.1234, 0.0, 0.1234, 0.0, 0.6202, 0.0, 0.7234, 0.0, 0.7234, 0.0, 0.6202, 0.0, 0.3234, 0.0, 0.5234, 0.0, 0.5234, 0.0, 0.3234, 0.0, 0.7234, 0.0, 0.8684, 0.0, 0.8684, 0.0, 0.7234, 0.0, 0.9895, 0.0, 1.0, 0.0, 1.0, 0.0, 0.9895, 0.0, 0.1234, 0.0, 0.3234, 0.0, 0.3234, 0.0, 0.1234, 0.0, 0.5234, 0.0, 0.6202, 0.0, 0.6202, 0.0, 0.5234, 0.0, 0.0, 0.0, 0.1234, 0.0, 0.1234, 0.0, 0.6202, 0.0, 0.7234, 0.0, 0.7234, 0.0, 0.6202, 0.0, 0.3234, 0.0, 0.5234, 0.0, 0.5234, 0.0, 0.3234, 0.0, 0.7234, 0.0, 0.8684, 0.0, 0.8684, 0.0, 0.7234, 0.0, 0.5234, 0.0, 0.6202, 0.0, 0.6202, 0.0, 0.5234, 0.0, 0.0, 0.0, 0.1234, 0.0, 0.1234, 0.0, 0.6202, 0.0, 0.7234, 0.0, 0.7234, 0.0, 0.6202, 0.0, 0.3234, 0.0, 0.5234, 0.0, 0.5234, 0.0, 0.3234, 0.0, 0.7234, 0.0, 0.8684, 0.0, 0.8684, 0.0, 0.7234, 0.0, 0.9895, 0.0, 1.0, 0.0, 1.0, 0.0, 0.9895, 0.0, 0.1234, 0.0, 0.3234, 0.0, 0.3234, 0.0, 0.1234, 0.9984, 0.05972, 1.0, 0.06331, 1.0, 0.07255, 0.9895, 0.06952, 0.9736, 0.003252, 0.9984, 0.05972, 0.9895, 0.06952, 0.8238, 0.02174, 0.0, 0.7234, 0.9403, 0.7234, 0.9403, 0.8684, 0.0, 0.8684, 0.0, 0.5234, 0.9403, 0.5234, 0.9403, 0.6202, 0.0, 0.6202, 0.0, 0.6202, 0.9403, 0.6202, 0.9403, 0.7234, 0.0, 0.7234, 0.0, 0.3234, 0.9403, 0.3234, 0.9403, 0.5234, 0.0, 0.5234, 0.0, 0.1234, 0.9403, 0.1234, 0.9403, 0.3234, 0.0, 0.3234, 0.8238, 0.02174, 0.9895, 0.06952, 0.9403, 0.1234, 0.0, 0.1234, 0.0, 0.9895, 0.9403, 0.9895, 0.9403, 1.0, 0.0, 1.0, 0.0, 0.8684, 0.9403, 0.8684, 0.9403, 0.9895, 0.0, 0.9895, 0.0, 0.8684, 0.0, 0.9895, 0.0, 0.9895, 0.0, 0.8684, 0.0, 0.8684, 0.0, 0.9895, 0.0, 0.9895, 0.0, 0.8684, 0.0, 0.8684, 0.0, 0.9895, 0.0, 0.9895, 0.0, 0.8684, 0.0, 0.8684, 0.0, 0.9895, 0.0, 0.9895, 0.0, 0.8684, 0.9403, 0.8684, 1.0, 0.8684, 1.0, 0.9895, 0.9403, 0.9895, 0.0, 0.8684, 0.0, 0.9895, 0.0, 0.9895, 0.0, 0.8684, 1.0, 0.0, 1.0, 0.058, 0.9984, 0.05972, 0.9736, 0.003252, 1.0, 0.058, 1.0, 0.06168, 1.0, 0.06331, 0.9984, 0.05972, 0.0, 0.5234, 0.0, 0.6202, 0.0, 0.6202, 0.0, 0.5234, 0.0, 0.6202, 0.0, 0.7234, 0.0, 0.7234, 0.0, 0.6202, 0.0, 0.1234, 0.0, 0.3234, 0.0, 0.3234, 0.0, 0.1234, 0.0, 0.9895, 0.0, 1.0, 0.0, 1.0, 0.0, 0.9895, 0.0, 0.0, 0.0, 0.003252, 0.0, 0.1234, 0.0, 0.1234, 0.0, 0.7234, 0.0, 0.8684, 0.0, 0.8684, 0.0, 0.7234, 0.0, 0.3234, 0.0, 0.5234, 0.0, 0.5234, 0.0, 0.3234])
me_plane_001.use_remesh_fix_poles = True
me_plane_001.use_remesh_preserve_attributes = False
me_plane_001.update()
me_cylinder = bpy.data.meshes.new('Cylinder')
me_cylinder.from_pydata([(0.0, 1.0, -1.0), (0.0, 1.0, 1.0), (0.1951, 0.9808, -1.0), (0.1951, 0.9808, 1.0), (0.3827, 0.9239, -1.0), (0.3827, 0.9239, 1.0), (0.5556, 0.8315, -1.0), (0.5556, 0.8315, 1.0), (0.7071, 0.7071, -1.0), (0.7071, 0.7071, 1.0), (0.8315, 0.5556, -1.0), (0.8315, 0.5556, 1.0), (0.9239, 0.3827, -1.0), (0.9239, 0.3827, 1.0), (0.9808, 0.1951, -1.0), (0.9808, 0.1951, 1.0), (1.0, -4.371e-08, -1.0), (1.0, -4.371e-08, 1.0), (0.9808, -0.1951, -1.0), (0.9808, -0.1951, 1.0), (0.9239, -0.3827, -1.0), (0.9239, -0.3827, 1.0), (0.8315, -0.5556, -1.0), (0.8315, -0.5556, 1.0), (0.7071, -0.7071, -1.0), (0.7071, -0.7071, 1.0), (0.5556, -0.8315, -1.0), (0.5556, -0.8315, 1.0), (0.3827, -0.9239, -1.0), (0.3827, -0.9239, 1.0), (0.1951, -0.9808, -1.0), (0.1951, -0.9808, 1.0), (-8.742e-08, -1.0, -1.0), (-8.742e-08, -1.0, 1.0), (-0.1951, -0.9808, -1.0), (-0.1951, -0.9808, 1.0), (-0.3827, -0.9239, -1.0), (-0.3827, -0.9239, 1.0), (-0.5556, -0.8315, -1.0), (-0.5556, -0.8315, 1.0), (-0.7071, -0.7071, -1.0), (-0.7071, -0.7071, 1.0), (-0.8315, -0.5556, -1.0), (-0.8315, -0.5556, 1.0), (-0.9239, -0.3827, -1.0), (-0.9239, -0.3827, 1.0), (-0.9808, -0.1951, -1.0), (-0.9808, -0.1951, 1.0), (-1.0, 1.192e-08, -1.0), (-1.0, 1.192e-08, 1.0), (-0.9808, 0.1951, -1.0), (-0.9808, 0.1951, 1.0), (-0.9239, 0.3827, -1.0), (-0.9239, 0.3827, 1.0), (-0.8315, 0.5556, -1.0), (-0.8315, 0.5556, 1.0), (-0.7071, 0.7071, -1.0), (-0.7071, 0.7071, 1.0), (-0.5556, 0.8315, -1.0), (-0.5556, 0.8315, 1.0), (-0.3827, 0.9239, -1.0), (-0.3827, 0.9239, 1.0), (-0.1951, 0.9808, -1.0), (-0.1951, 0.9808, 1.0)], [], [(0, 1, 3, 2), (2, 3, 5, 4), (4, 5, 7, 6), (6, 7, 9, 8), (8, 9, 11, 10), (10, 11, 13, 12), (12, 13, 15, 14), (14, 15, 17, 16), (16, 17, 19, 18), (18, 19, 21, 20), (20, 21, 23, 22), (22, 23, 25, 24), (24, 25, 27, 26), (26, 27, 29, 28), (28, 29, 31, 30), (30, 31, 33, 32), (32, 33, 35, 34), (34, 35, 37, 36), (36, 37, 39, 38), (38, 39, 41, 40), (40, 41, 43, 42), (42, 43, 45, 44), (44, 45, 47, 46), (46, 47, 49, 48), (48, 49, 51, 50), (50, 51, 53, 52), (52, 53, 55, 54), (54, 55, 57, 56), (56, 57, 59, 58), (58, 59, 61, 60), (3, 1, 63, 61, 59, 57, 55, 53, 51, 49, 47, 45, 43, 41, 39, 37, 35, 33, 31, 29, 27, 25, 23, 21, 19, 17, 15, 13, 11, 9, 7, 5), (60, 61, 63, 62), (62, 63, 1, 0), (0, 2, 4, 6, 8, 10, 12, 14, 16, 18, 20, 22, 24, 26, 28, 30, 32, 34, 36, 38, 40, 42, 44, 46, 48, 50, 52, 54, 56, 58, 60, 62)])
_uv = me_cylinder.uv_layers.new(name='UVMap')
_uv.uv.foreach_set('vector', [1.0, 0.5, 1.0, 1.0, 0.9688, 1.0, 0.9688, 0.5, 0.9688, 0.5, 0.9688, 1.0, 0.9375, 1.0, 0.9375, 0.5, 0.9375, 0.5, 0.9375, 1.0, 0.9062, 1.0, 0.9062, 0.5, 0.9062, 0.5, 0.9062, 1.0, 0.875, 1.0, 0.875, 0.5, 0.875, 0.5, 0.875, 1.0, 0.8438, 1.0, 0.8438, 0.5, 0.8438, 0.5, 0.8438, 1.0, 0.8125, 1.0, 0.8125, 0.5, 0.8125, 0.5, 0.8125, 1.0, 0.7812, 1.0, 0.7812, 0.5, 0.7812, 0.5, 0.7812, 1.0, 0.75, 1.0, 0.75, 0.5, 0.75, 0.5, 0.75, 1.0, 0.7188, 1.0, 0.7188, 0.5, 0.7188, 0.5, 0.7188, 1.0, 0.6875, 1.0, 0.6875, 0.5, 0.6875, 0.5, 0.6875, 1.0, 0.6562, 1.0, 0.6562, 0.5, 0.6562, 0.5, 0.6562, 1.0, 0.625, 1.0, 0.625, 0.5, 0.625, 0.5, 0.625, 1.0, 0.5938, 1.0, 0.5938, 0.5, 0.5938, 0.5, 0.5938, 1.0, 0.5625, 1.0, 0.5625, 0.5, 0.5625, 0.5, 0.5625, 1.0, 0.5312, 1.0, 0.5312, 0.5, 0.5312, 0.5, 0.5312, 1.0, 0.5, 1.0, 0.5, 0.5, 0.5, 0.5, 0.5, 1.0, 0.4688, 1.0, 0.4688, 0.5, 0.4688, 0.5, 0.4688, 1.0, 0.4375, 1.0, 0.4375, 0.5, 0.4375, 0.5, 0.4375, 1.0, 0.4062, 1.0, 0.4062, 0.5, 0.4062, 0.5, 0.4062, 1.0, 0.375, 1.0, 0.375, 0.5, 0.375, 0.5, 0.375, 1.0, 0.3438, 1.0, 0.3438, 0.5, 0.3438, 0.5, 0.3438, 1.0, 0.3125, 1.0, 0.3125, 0.5, 0.3125, 0.5, 0.3125, 1.0, 0.2812, 1.0, 0.2812, 0.5, 0.2812, 0.5, 0.2812, 1.0, 0.25, 1.0, 0.25, 0.5, 0.25, 0.5, 0.25, 1.0, 0.2188, 1.0, 0.2188, 0.5, 0.2188, 0.5, 0.2188, 1.0, 0.1875, 1.0, 0.1875, 0.5, 0.1875, 0.5, 0.1875, 1.0, 0.1562, 1.0, 0.1562, 0.5, 0.1562, 0.5, 0.1562, 1.0, 0.125, 1.0, 0.125, 0.5, 0.125, 0.5, 0.125, 1.0, 0.09375, 1.0, 0.09375, 0.5, 0.09375, 0.5, 0.09375, 1.0, 0.0625, 1.0, 0.0625, 0.5, 0.2968, 0.4854, 0.25, 0.49, 0.2032, 0.4854, 0.1582, 0.4717, 0.1167, 0.4496, 0.08029, 0.4197, 0.05045, 0.3833, 0.02827, 0.3418, 0.01461, 0.2968, 0.01, 0.25, 0.01461, 0.2032, 0.02827, 0.1582, 0.05045, 0.1167, 0.08029, 0.08029, 0.1167, 0.05045, 0.1582, 0.02827, 0.2032, 0.01461, 0.25, 0.01, 0.2968, 0.01461, 0.3418, 0.02827, 0.3833, 0.05045, 0.4197, 0.08029, 0.4496, 0.1167, 0.4717, 0.1582, 0.4854, 0.2032, 0.49, 0.25, 0.4854, 0.2968, 0.4717, 0.3418, 0.4496, 0.3833, 0.4197, 0.4197, 0.3833, 0.4496, 0.3418, 0.4717, 0.0625, 0.5, 0.0625, 1.0, 0.03125, 1.0, 0.03125, 0.5, 0.03125, 0.5, 0.03125, 1.0, 0.0, 1.0, 0.0, 0.5, 0.75, 0.49, 0.7968, 0.4854, 0.8418, 0.4717, 0.8833, 0.4496, 0.9197, 0.4197, 0.9496, 0.3833, 0.9717, 0.3418, 0.9854, 0.2968, 0.99, 0.25, 0.9854, 0.2032, 0.9717, 0.1582, 0.9496, 0.1167, 0.9197, 0.08029, 0.8833, 0.05045, 0.8418, 0.02827, 0.7968, 0.01461, 0.75, 0.01, 0.7032, 0.01461, 0.6582, 0.02827, 0.6167, 0.05045, 0.5803, 0.08029, 0.5504, 0.1167, 0.5283, 0.1582, 0.5146, 0.2032, 0.51, 0.25, 0.5146, 0.2968, 0.5283, 0.3418, 0.5504, 0.3833, 0.5803, 0.4197, 0.6167, 0.4496, 0.6582, 0.4717, 0.7032, 0.4854])
me_cylinder.use_remesh_fix_poles = True
me_cylinder.use_remesh_preserve_attributes = False
me_cylinder.update()

# ---- objects
ob_bender = bpy.data.objects.new('Bender', me_circle)
ob_door = bpy.data.objects.new('Door', me_circle_001)
ob_front = bpy.data.objects.new('Front', None)
ob_side = bpy.data.objects.new('Side', None)
ob_top = bpy.data.objects.new('Top', None)
ob_back = bpy.data.objects.new('Back', None)
ob_camera = bpy.data.objects.new('Camera', cam_camera)
ob_light = bpy.data.objects.new('Light', light_light)
ob_fender = bpy.data.objects.new('Fender', me_plane_001)
ob_fendertirecutter = bpy.data.objects.new('FenderTireCutter', me_cylinder)

# ---- transforms, parenting, visibility, modifiers, constraints
ob_bender.location = (0.0, 7.451e-09, -1.863e-09)
ob_bender.rotation_euler = (0.0, 1.571, 0.0)
ob_bender.scale = (0.3239, 0.3239, 0.3239)
_m = ob_bender.modifiers.new('Mirror', 'MIRROR')
_m.use_axis = (False, False, True)
_m = ob_bender.modifiers.new('Subdivision', 'SUBSURF')
_m.boundary_smooth = 'PRESERVE_CORNERS'
_m.levels = 2
ob_door.location = (0.0, 7.451e-09, -1.863e-09)
ob_door.rotation_euler = (0.0, 1.571, 0.0)
ob_door.scale = (0.3239, 0.3239, 0.3239)
_m = ob_door.modifiers.new('Mirror', 'MIRROR')
_m.use_axis = (False, False, True)
_m = ob_door.modifiers.new('Subdivision', 'SUBSURF')
_m.boundary_smooth = 'PRESERVE_CORNERS'
_m.levels = 2
ob_front.location = (-0.0733, 1.124, 0.553)
ob_front.rotation_euler = (1.571, 0.0, 0.0)
ob_front.scale = (0.8088, 0.8088, 0.8088)
ob_front.empty_display_type = 'IMAGE'
ob_front.empty_display_size = 1.818
ob_front.empty_image_offset = (-0.4501, -0.4501)
ob_front.use_empty_image_alpha = True
ob_front.color = (1.0, 1.0, 1.0, 0.3)
ob_side.location = (-0.8909, -0.2261, 0.5191)
ob_side.rotation_euler = (1.571, -0.0, 1.571)
ob_side.scale = (1.148, 1.082, 1.0)
ob_side.empty_display_type = 'IMAGE'
ob_side.empty_display_size = 1.715
ob_side.empty_image_offset = (-0.417, -0.417)
ob_side.use_empty_image_alpha = True
ob_side.color = (1.0, 1.0, 1.0, 0.3)
ob_top.location = (-0.003181, -0.0619, 1.4)
ob_top.rotation_euler = (0.0, 0.0, 1.571)
ob_top.scale = (0.9686, 0.9157, 0.9157)
ob_top.empty_display_type = 'IMAGE'
ob_top.empty_display_size = 2.0
ob_top.use_empty_image_alpha = True
ob_top.color = (1.0, 1.0, 1.0, 0.3)
ob_back.location = (-0.001915, -1.183, 0.6274)
ob_back.rotation_euler = (1.571, -0.0, 0.0)
ob_back.scale = (0.7295, 0.7295, 0.7295)
ob_back.empty_display_type = 'IMAGE'
ob_back.empty_display_size = 2.0
ob_back.use_empty_image_alpha = True
ob_back.color = (1.0, 1.0, 1.0, 0.3)
ob_camera.location = (7.359, -6.926, 4.958)
ob_camera.rotation_euler = (1.109, 0.0, 0.8149)
ob_camera.lock_rotations_4d = False
ob_camera.empty_display_type = 'ARROWS'
ob_camera.color = (0.0, 0.0, 0.0, 0.0)
ob_camera.display_type = 'WIRE'
ob_camera.lineart.crease_threshold = 0.0
ob_light.location = (4.076, 1.005, 5.904)
ob_light.rotation_euler = (0.6503, 0.05522, 1.866)
ob_light.lock_rotations_4d = False
ob_light.empty_display_type = 'ARROWS'
ob_light.color = (0.0, 0.0, 0.0, 0.0)
ob_light.lineart.crease_threshold = 0.0
ob_fender.location = (-0.7278, -0.0598, 0.3594)
ob_fender.rotation_euler = (0.0, 1.571, 0.0)
ob_fender.scale = (0.3528, 0.9838, 1.03)
_m = ob_fender.modifiers.new('Subdivision', 'SUBSURF')
_m.levels = 3
_m = ob_fender.modifiers.new('Boolean', 'BOOLEAN')
_m.object = ob_fendertirecutter
ob_fendertirecutter.location = (-0.8438, 0.1263, -0.07591)
ob_fendertirecutter.rotation_euler = (-0.0, 1.571, 0.0)
ob_fendertirecutter.scale = (0.4893, 0.4893, 0.4893)

# ---- collection membership
scene.collection.objects.link(ob_bender)
scene.collection.objects.link(ob_door)
col_collection.objects.link(ob_front)
col_collection.objects.link(ob_side)
col_collection.objects.link(ob_top)
col_collection.objects.link(ob_back)
col_initial.objects.link(ob_camera)
col_initial.objects.link(ob_light)
col_disposable.objects.link(ob_fender)
col_disposable.objects.link(ob_fendertirecutter)

# ---- scene / render settings (as saved in the file)
scene.camera = ob_camera
scene.frame_start = 1; scene.frame_end = 250; scene.frame_set(1)
scene.render.engine = 'BLENDER_EEVEE_NEXT'
scene.cycles.use_denoising = False
scene.cycles.samples = 128
scene.cycles.sampling_pattern = 'TABULATED_SOBOL'
scene.cycles.use_adaptive_sampling = False
scene.cycles.use_light_tree = False
scene.view_settings.view_transform = 'Filmic'
bpy.context.view_layer.update()
